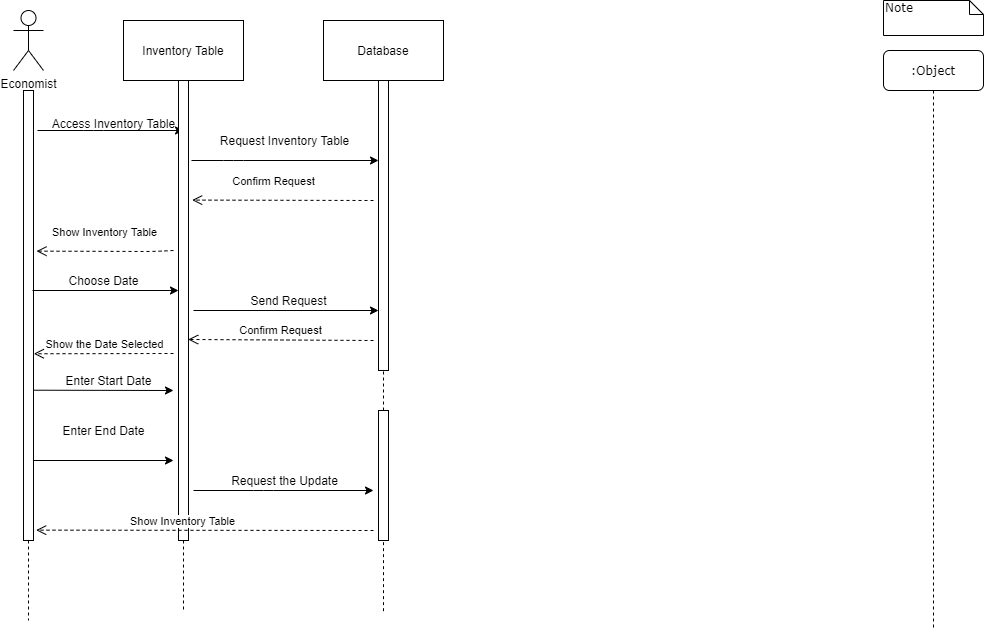

The diagram above was exported from draw.io. Its source (the exported page's mxGraphModel, read from the mxfile embedded in the PNG):
<mxGraphModel dx="920" dy="494" grid="1" gridSize="10" guides="1" tooltips="1" connect="1" arrows="1" fold="1" page="1" pageScale="1" pageWidth="1100" pageHeight="850" background="#ffffff" math="0" shadow="0">
  <root>
    <mxCell id="0" />
    <mxCell id="1" parent="0" />
    <mxCell id="7baba1c4bc27f4b0-7" value=":Object" style="shape=umlLifeline;perimeter=lifelinePerimeter;whiteSpace=wrap;html=1;container=1;collapsible=0;recursiveResize=0;outlineConnect=0;rounded=1;shadow=0;comic=0;labelBackgroundColor=none;strokeWidth=1;fontFamily=Verdana;fontSize=12;align=center;" parent="1" vertex="1">
      <mxGeometry x="960" y="80" width="100" height="580" as="geometry" />
    </mxCell>
    <mxCell id="7baba1c4bc27f4b0-46" value="Note" style="shape=note;whiteSpace=wrap;html=1;size=14;verticalAlign=top;align=left;spacingTop=-6;rounded=0;shadow=0;comic=0;labelBackgroundColor=none;strokeWidth=1;fontFamily=Verdana;fontSize=12" parent="1" vertex="1">
      <mxGeometry x="960" y="30" width="100" height="35" as="geometry" />
    </mxCell>
    <mxCell id="CVK_m_VMe8hqFamiswZb-1" value="Economist" style="shape=umlActor;verticalLabelPosition=bottom;labelBackgroundColor=#ffffff;verticalAlign=top;html=1;outlineConnect=0;" vertex="1" parent="1">
      <mxGeometry x="90" y="40" width="30" height="60" as="geometry" />
    </mxCell>
    <mxCell id="CVK_m_VMe8hqFamiswZb-2" value="Database" style="rounded=0;whiteSpace=wrap;html=1;" vertex="1" parent="1">
      <mxGeometry x="400" y="50" width="120" height="60" as="geometry" />
    </mxCell>
    <mxCell id="CVK_m_VMe8hqFamiswZb-3" value="Inventory Table" style="rounded=0;whiteSpace=wrap;html=1;" vertex="1" parent="1">
      <mxGeometry x="200" y="50" width="120" height="60" as="geometry" />
    </mxCell>
    <mxCell id="CVK_m_VMe8hqFamiswZb-4" value="" style="endArrow=none;dashed=1;html=1;" edge="1" parent="1" source="CVK_m_VMe8hqFamiswZb-7">
      <mxGeometry width="50" height="50" relative="1" as="geometry">
        <mxPoint x="100" y="120" as="sourcePoint" />
        <mxPoint x="105" y="650" as="targetPoint" />
        <Array as="points">
          <mxPoint x="105" y="300" />
          <mxPoint x="105" y="630" />
        </Array>
      </mxGeometry>
    </mxCell>
    <mxCell id="CVK_m_VMe8hqFamiswZb-5" value="" style="endArrow=none;dashed=1;html=1;exitX=0.5;exitY=1;exitDx=0;exitDy=0;" edge="1" parent="1" source="CVK_m_VMe8hqFamiswZb-12">
      <mxGeometry width="50" height="50" relative="1" as="geometry">
        <mxPoint x="280" y="270" as="sourcePoint" />
        <mxPoint x="260" y="640.6666870117188" as="targetPoint" />
      </mxGeometry>
    </mxCell>
    <mxCell id="CVK_m_VMe8hqFamiswZb-6" value="" style="endArrow=none;dashed=1;html=1;" edge="1" parent="1" source="CVK_m_VMe8hqFamiswZb-29">
      <mxGeometry width="50" height="50" relative="1" as="geometry">
        <mxPoint x="460" y="640.6666259765625" as="sourcePoint" />
        <mxPoint x="460" y="110" as="targetPoint" />
      </mxGeometry>
    </mxCell>
    <mxCell id="CVK_m_VMe8hqFamiswZb-7" value="" style="html=1;points=[];perimeter=orthogonalPerimeter;" vertex="1" parent="1">
      <mxGeometry x="100" y="120" width="10" height="450" as="geometry" />
    </mxCell>
    <mxCell id="CVK_m_VMe8hqFamiswZb-8" value="" style="endArrow=none;dashed=1;html=1;" edge="1" parent="1" target="CVK_m_VMe8hqFamiswZb-7">
      <mxGeometry width="50" height="50" relative="1" as="geometry">
        <mxPoint x="100" y="120" as="sourcePoint" />
        <mxPoint x="100" y="640.6666870117188" as="targetPoint" />
      </mxGeometry>
    </mxCell>
    <mxCell id="CVK_m_VMe8hqFamiswZb-9" value="" style="endArrow=classic;html=1;" edge="1" parent="1">
      <mxGeometry width="50" height="50" relative="1" as="geometry">
        <mxPoint x="114" y="160" as="sourcePoint" />
        <mxPoint x="260" y="160" as="targetPoint" />
        <Array as="points">
          <mxPoint x="170" y="160" />
        </Array>
      </mxGeometry>
    </mxCell>
    <mxCell id="CVK_m_VMe8hqFamiswZb-10" value="Access Inventory Table" style="text;html=1;align=center;verticalAlign=middle;resizable=0;points=[];autosize=1;" vertex="1" parent="1">
      <mxGeometry x="120" y="143" width="140" height="20" as="geometry" />
    </mxCell>
    <mxCell id="CVK_m_VMe8hqFamiswZb-11" value="Show Inventory Table" style="html=1;verticalAlign=bottom;endArrow=open;dashed=1;endSize=8;entryX=1.3;entryY=0.357;entryDx=0;entryDy=0;entryPerimeter=0;" edge="1" parent="1" target="CVK_m_VMe8hqFamiswZb-7">
      <mxGeometry x="0.0212" y="-10" relative="1" as="geometry">
        <mxPoint x="250" y="280" as="sourcePoint" />
        <mxPoint x="120" y="240" as="targetPoint" />
        <Array as="points">
          <mxPoint x="230" y="281" />
        </Array>
        <mxPoint as="offset" />
      </mxGeometry>
    </mxCell>
    <mxCell id="CVK_m_VMe8hqFamiswZb-12" value="" style="html=1;points=[];perimeter=orthogonalPerimeter;" vertex="1" parent="1">
      <mxGeometry x="255" y="110" width="10" height="460" as="geometry" />
    </mxCell>
    <mxCell id="CVK_m_VMe8hqFamiswZb-13" value="" style="endArrow=none;dashed=1;html=1;exitX=0.5;exitY=1;exitDx=0;exitDy=0;" edge="1" parent="1" source="CVK_m_VMe8hqFamiswZb-3" target="CVK_m_VMe8hqFamiswZb-12">
      <mxGeometry width="50" height="50" relative="1" as="geometry">
        <mxPoint x="260.0000000000001" y="110" as="sourcePoint" />
        <mxPoint x="259.9999999999999" y="640.6666870117186" as="targetPoint" />
      </mxGeometry>
    </mxCell>
    <mxCell id="CVK_m_VMe8hqFamiswZb-14" value="" style="endArrow=classic;html=1;" edge="1" parent="1" target="CVK_m_VMe8hqFamiswZb-12">
      <mxGeometry width="50" height="50" relative="1" as="geometry">
        <mxPoint x="109" y="320" as="sourcePoint" />
        <mxPoint x="255" y="330" as="targetPoint" />
        <Array as="points" />
      </mxGeometry>
    </mxCell>
    <mxCell id="CVK_m_VMe8hqFamiswZb-15" value="Choose Date" style="text;html=1;align=center;verticalAlign=middle;resizable=0;points=[];autosize=1;" vertex="1" parent="1">
      <mxGeometry x="135" y="300" width="90" height="20" as="geometry" />
    </mxCell>
    <mxCell id="CVK_m_VMe8hqFamiswZb-16" value="" style="endArrow=classic;html=1;" edge="1" parent="1" target="CVK_m_VMe8hqFamiswZb-29">
      <mxGeometry width="50" height="50" relative="1" as="geometry">
        <mxPoint x="268" y="190" as="sourcePoint" />
        <mxPoint x="460" y="198" as="targetPoint" />
        <Array as="points">
          <mxPoint x="310" y="190" />
        </Array>
      </mxGeometry>
    </mxCell>
    <mxCell id="CVK_m_VMe8hqFamiswZb-17" value="Request Inventory Table" style="text;html=1;align=center;verticalAlign=middle;resizable=0;points=[];autosize=1;" vertex="1" parent="1">
      <mxGeometry x="291" y="160" width="140" height="20" as="geometry" />
    </mxCell>
    <mxCell id="CVK_m_VMe8hqFamiswZb-18" value="Confirm Request" style="html=1;verticalAlign=bottom;endArrow=open;dashed=1;endSize=8;entryX=1.367;entryY=0.26;entryDx=0;entryDy=0;entryPerimeter=0;" edge="1" parent="1" target="CVK_m_VMe8hqFamiswZb-12">
      <mxGeometry x="0.1032" y="-10" relative="1" as="geometry">
        <mxPoint x="450" y="230" as="sourcePoint" />
        <mxPoint x="260" y="230" as="targetPoint" />
        <mxPoint as="offset" />
      </mxGeometry>
    </mxCell>
    <mxCell id="CVK_m_VMe8hqFamiswZb-21" value="Show the Date Selected" style="html=1;verticalAlign=bottom;endArrow=open;dashed=1;endSize=8;entryX=1.033;entryY=0.585;entryDx=0;entryDy=0;entryPerimeter=0;" edge="1" parent="1" target="CVK_m_VMe8hqFamiswZb-7">
      <mxGeometry relative="1" as="geometry">
        <mxPoint x="250" y="383" as="sourcePoint" />
        <mxPoint x="280" y="360" as="targetPoint" />
      </mxGeometry>
    </mxCell>
    <mxCell id="CVK_m_VMe8hqFamiswZb-22" value="" style="endArrow=classic;html=1;exitX=0.957;exitY=0.666;exitDx=0;exitDy=0;exitPerimeter=0;" edge="1" parent="1" source="CVK_m_VMe8hqFamiswZb-7">
      <mxGeometry width="50" height="50" relative="1" as="geometry">
        <mxPoint x="290" y="390" as="sourcePoint" />
        <mxPoint x="250" y="420" as="targetPoint" />
      </mxGeometry>
    </mxCell>
    <mxCell id="CVK_m_VMe8hqFamiswZb-23" value="Enter Start Date" style="text;html=1;align=center;verticalAlign=middle;resizable=0;points=[];autosize=1;" vertex="1" parent="1">
      <mxGeometry x="135" y="400" width="100" height="20" as="geometry" />
    </mxCell>
    <mxCell id="CVK_m_VMe8hqFamiswZb-24" value="" style="endArrow=classic;html=1;" edge="1" parent="1" source="CVK_m_VMe8hqFamiswZb-7">
      <mxGeometry width="50" height="50" relative="1" as="geometry">
        <mxPoint x="290" y="390" as="sourcePoint" />
        <mxPoint x="250" y="490" as="targetPoint" />
      </mxGeometry>
    </mxCell>
    <mxCell id="CVK_m_VMe8hqFamiswZb-25" value="Enter End Date" style="text;html=1;align=center;verticalAlign=middle;resizable=0;points=[];autosize=1;" vertex="1" parent="1">
      <mxGeometry x="130" y="450" width="100" height="20" as="geometry" />
    </mxCell>
    <mxCell id="CVK_m_VMe8hqFamiswZb-26" value="" style="endArrow=classic;html=1;" edge="1" parent="1">
      <mxGeometry width="50" height="50" relative="1" as="geometry">
        <mxPoint x="270" y="520" as="sourcePoint" />
        <mxPoint x="450" y="520" as="targetPoint" />
        <Array as="points">
          <mxPoint x="340" y="520" />
        </Array>
      </mxGeometry>
    </mxCell>
    <mxCell id="CVK_m_VMe8hqFamiswZb-27" value="Request the Update" style="text;html=1;align=center;verticalAlign=middle;resizable=0;points=[];autosize=1;" vertex="1" parent="1">
      <mxGeometry x="301" y="500" width="120" height="20" as="geometry" />
    </mxCell>
    <mxCell id="CVK_m_VMe8hqFamiswZb-29" value="" style="html=1;points=[];perimeter=orthogonalPerimeter;" vertex="1" parent="1">
      <mxGeometry x="455" y="110" width="10" height="290" as="geometry" />
    </mxCell>
    <mxCell id="CVK_m_VMe8hqFamiswZb-30" value="" style="endArrow=none;dashed=1;html=1;" edge="1" parent="1" source="CVK_m_VMe8hqFamiswZb-35" target="CVK_m_VMe8hqFamiswZb-29">
      <mxGeometry width="50" height="50" relative="1" as="geometry">
        <mxPoint x="460" y="640.6666259765625" as="sourcePoint" />
        <mxPoint x="460" y="110" as="targetPoint" />
      </mxGeometry>
    </mxCell>
    <mxCell id="CVK_m_VMe8hqFamiswZb-31" value="" style="endArrow=classic;html=1;" edge="1" parent="1">
      <mxGeometry width="50" height="50" relative="1" as="geometry">
        <mxPoint x="270" y="340" as="sourcePoint" />
        <mxPoint x="455" y="340" as="targetPoint" />
      </mxGeometry>
    </mxCell>
    <mxCell id="CVK_m_VMe8hqFamiswZb-32" value="Send Request" style="text;html=1;align=center;verticalAlign=middle;resizable=0;points=[];autosize=1;" vertex="1" parent="1">
      <mxGeometry x="320" y="320" width="90" height="20" as="geometry" />
    </mxCell>
    <mxCell id="CVK_m_VMe8hqFamiswZb-33" value="Confirm Request" style="html=1;verticalAlign=bottom;endArrow=open;dashed=1;endSize=8;entryX=0.967;entryY=0.563;entryDx=0;entryDy=0;entryPerimeter=0;" edge="1" parent="1" target="CVK_m_VMe8hqFamiswZb-12">
      <mxGeometry relative="1" as="geometry">
        <mxPoint x="450" y="370" as="sourcePoint" />
        <mxPoint x="200" y="300" as="targetPoint" />
      </mxGeometry>
    </mxCell>
    <mxCell id="CVK_m_VMe8hqFamiswZb-35" value="" style="html=1;points=[];perimeter=orthogonalPerimeter;" vertex="1" parent="1">
      <mxGeometry x="455" y="440" width="10" height="130" as="geometry" />
    </mxCell>
    <mxCell id="CVK_m_VMe8hqFamiswZb-36" value="" style="endArrow=none;dashed=1;html=1;" edge="1" parent="1" target="CVK_m_VMe8hqFamiswZb-35">
      <mxGeometry width="50" height="50" relative="1" as="geometry">
        <mxPoint x="460" y="640.6666259765625" as="sourcePoint" />
        <mxPoint x="460" y="400" as="targetPoint" />
      </mxGeometry>
    </mxCell>
    <mxCell id="CVK_m_VMe8hqFamiswZb-37" value="Show Inventory Table" style="html=1;verticalAlign=bottom;endArrow=open;dashed=1;endSize=8;entryX=1.267;entryY=0.977;entryDx=0;entryDy=0;entryPerimeter=0;" edge="1" parent="1" target="CVK_m_VMe8hqFamiswZb-7">
      <mxGeometry x="0.1265" relative="1" as="geometry">
        <mxPoint x="450" y="560" as="sourcePoint" />
        <mxPoint x="340" y="420" as="targetPoint" />
        <mxPoint as="offset" />
      </mxGeometry>
    </mxCell>
  </root>
</mxGraphModel>